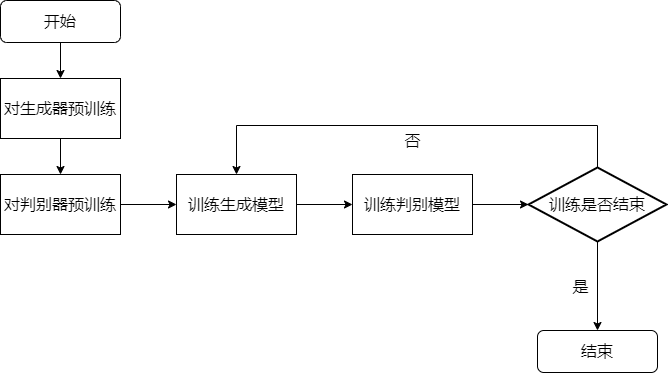

The diagram above was exported from draw.io. Its source (the exported page's mxGraphModel, read from the mxfile embedded in the PNG):
<mxGraphModel dx="721" dy="792" grid="0" gridSize="10" guides="1" tooltips="1" connect="1" arrows="1" fold="1" page="1" pageScale="1" pageWidth="1169" pageHeight="827" math="0" shadow="0">
  <root>
    <mxCell id="0" />
    <mxCell id="1" parent="0" />
    <mxCell id="lsdQmm9z3Q_VD__OAyWA-18" style="edgeStyle=orthogonalEdgeStyle;rounded=0;orthogonalLoop=1;jettySize=auto;html=1;exitX=0.5;exitY=1;exitDx=0;exitDy=0;fontSize=16;" edge="1" parent="1" source="lsdQmm9z3Q_VD__OAyWA-1" target="lsdQmm9z3Q_VD__OAyWA-9">
      <mxGeometry relative="1" as="geometry" />
    </mxCell>
    <mxCell id="lsdQmm9z3Q_VD__OAyWA-1" value="对生成器预训练" style="rounded=0;whiteSpace=wrap;html=1;fontSize=16;" vertex="1" parent="1">
      <mxGeometry x="257" y="183" width="120" height="60" as="geometry" />
    </mxCell>
    <mxCell id="lsdQmm9z3Q_VD__OAyWA-17" style="edgeStyle=orthogonalEdgeStyle;rounded=0;orthogonalLoop=1;jettySize=auto;html=1;exitX=0.5;exitY=1;exitDx=0;exitDy=0;fontSize=16;" edge="1" parent="1" source="lsdQmm9z3Q_VD__OAyWA-7" target="lsdQmm9z3Q_VD__OAyWA-1">
      <mxGeometry relative="1" as="geometry" />
    </mxCell>
    <mxCell id="lsdQmm9z3Q_VD__OAyWA-7" value="开始" style="rounded=1;whiteSpace=wrap;html=1;fontSize=16;" vertex="1" parent="1">
      <mxGeometry x="257" y="105" width="120" height="42" as="geometry" />
    </mxCell>
    <mxCell id="lsdQmm9z3Q_VD__OAyWA-32" style="edgeStyle=orthogonalEdgeStyle;rounded=0;orthogonalLoop=1;jettySize=auto;html=1;exitX=1;exitY=0.5;exitDx=0;exitDy=0;fontSize=16;" edge="1" parent="1" source="lsdQmm9z3Q_VD__OAyWA-9" target="lsdQmm9z3Q_VD__OAyWA-14">
      <mxGeometry relative="1" as="geometry" />
    </mxCell>
    <mxCell id="lsdQmm9z3Q_VD__OAyWA-9" value="对判别器预训练" style="rounded=0;whiteSpace=wrap;html=1;fontSize=16;" vertex="1" parent="1">
      <mxGeometry x="257" y="279" width="120" height="60" as="geometry" />
    </mxCell>
    <mxCell id="lsdQmm9z3Q_VD__OAyWA-33" style="edgeStyle=orthogonalEdgeStyle;rounded=0;orthogonalLoop=1;jettySize=auto;html=1;exitX=1;exitY=0.5;exitDx=0;exitDy=0;fontSize=16;" edge="1" parent="1" source="lsdQmm9z3Q_VD__OAyWA-14" target="lsdQmm9z3Q_VD__OAyWA-15">
      <mxGeometry relative="1" as="geometry" />
    </mxCell>
    <mxCell id="lsdQmm9z3Q_VD__OAyWA-14" value="训练生成模型" style="rounded=0;whiteSpace=wrap;html=1;fontSize=16;" vertex="1" parent="1">
      <mxGeometry x="433" y="279" width="120" height="60" as="geometry" />
    </mxCell>
    <mxCell id="lsdQmm9z3Q_VD__OAyWA-34" style="edgeStyle=orthogonalEdgeStyle;rounded=0;orthogonalLoop=1;jettySize=auto;html=1;exitX=1;exitY=0.5;exitDx=0;exitDy=0;fontSize=16;" edge="1" parent="1" source="lsdQmm9z3Q_VD__OAyWA-15" target="lsdQmm9z3Q_VD__OAyWA-16">
      <mxGeometry relative="1" as="geometry" />
    </mxCell>
    <mxCell id="lsdQmm9z3Q_VD__OAyWA-15" value="训练判别模型" style="rounded=0;whiteSpace=wrap;html=1;fontSize=16;" vertex="1" parent="1">
      <mxGeometry x="609" y="279" width="120" height="60" as="geometry" />
    </mxCell>
    <mxCell id="lsdQmm9z3Q_VD__OAyWA-35" style="edgeStyle=orthogonalEdgeStyle;rounded=0;orthogonalLoop=1;jettySize=auto;html=1;exitX=0.5;exitY=1;exitDx=0;exitDy=0;exitPerimeter=0;fontSize=16;" edge="1" parent="1" source="lsdQmm9z3Q_VD__OAyWA-16" target="lsdQmm9z3Q_VD__OAyWA-31">
      <mxGeometry relative="1" as="geometry" />
    </mxCell>
    <mxCell id="lsdQmm9z3Q_VD__OAyWA-37" style="edgeStyle=orthogonalEdgeStyle;rounded=0;orthogonalLoop=1;jettySize=auto;html=1;exitX=0.5;exitY=0;exitDx=0;exitDy=0;exitPerimeter=0;entryX=0.5;entryY=0;entryDx=0;entryDy=0;fontSize=16;" edge="1" parent="1" source="lsdQmm9z3Q_VD__OAyWA-16" target="lsdQmm9z3Q_VD__OAyWA-14">
      <mxGeometry relative="1" as="geometry">
        <Array as="points">
          <mxPoint x="854" y="230" />
          <mxPoint x="493" y="230" />
        </Array>
      </mxGeometry>
    </mxCell>
    <mxCell id="lsdQmm9z3Q_VD__OAyWA-16" value="训练是否结束" style="strokeWidth=2;html=1;shape=mxgraph.flowchart.decision;whiteSpace=wrap;fontSize=16;" vertex="1" parent="1">
      <mxGeometry x="785" y="272" width="138" height="74" as="geometry" />
    </mxCell>
    <mxCell id="lsdQmm9z3Q_VD__OAyWA-31" value="结束" style="rounded=1;whiteSpace=wrap;html=1;fontSize=16;" vertex="1" parent="1">
      <mxGeometry x="794" y="435" width="120" height="42" as="geometry" />
    </mxCell>
    <mxCell id="lsdQmm9z3Q_VD__OAyWA-36" value="是" style="text;html=1;align=center;verticalAlign=middle;resizable=0;points=[];autosize=1;strokeColor=none;fillColor=none;fontSize=16;" vertex="1" parent="1">
      <mxGeometry x="824" y="379" width="26" height="23" as="geometry" />
    </mxCell>
    <mxCell id="lsdQmm9z3Q_VD__OAyWA-38" value="否" style="text;html=1;align=center;verticalAlign=middle;resizable=0;points=[];autosize=1;strokeColor=none;fillColor=none;fontSize=16;" vertex="1" parent="1">
      <mxGeometry x="656" y="233" width="26" height="23" as="geometry" />
    </mxCell>
  </root>
</mxGraphModel>